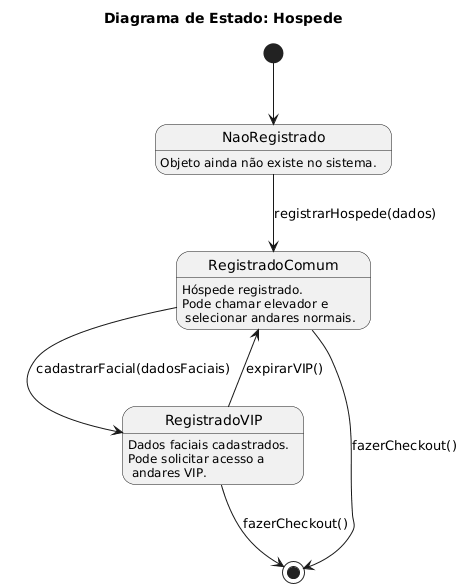

The diagram above was rendered by PlantUML. Its source (embedded in the PNG):
@startuml
title "Diagrama de Estado: Hospede "

[*] --> NaoRegistrado

state NaoRegistrado {
    NaoRegistrado : Objeto ainda não existe no sistema.
}

state RegistradoComum {
    RegistradoComum : Hóspede registrado.
    RegistradoComum : Pode chamar elevador e \n selecionar andares normais.
}

state RegistradoVIP {
    RegistradoVIP : Dados faciais cadastrados.
    RegistradoVIP : Pode solicitar acesso a \n andares VIP.
}

' Eventos de transição
NaoRegistrado --> RegistradoComum : registrarHospede(dados)

' Um hóspede comum pode ser "promovido" a VIP
RegistradoComum --> RegistradoVIP : cadastrarFacial(dadosFaciais)

' Um VIP pode voltar a ser comum (ex: checkout do andar VIP)
RegistradoVIP --> RegistradoComum : expirarVIP()

' O checkout remove o hóspede do sistema (estado final)
RegistradoComum --> [*] : fazerCheckout()
RegistradoVIP --> [*] : fazerCheckout()
@enduml